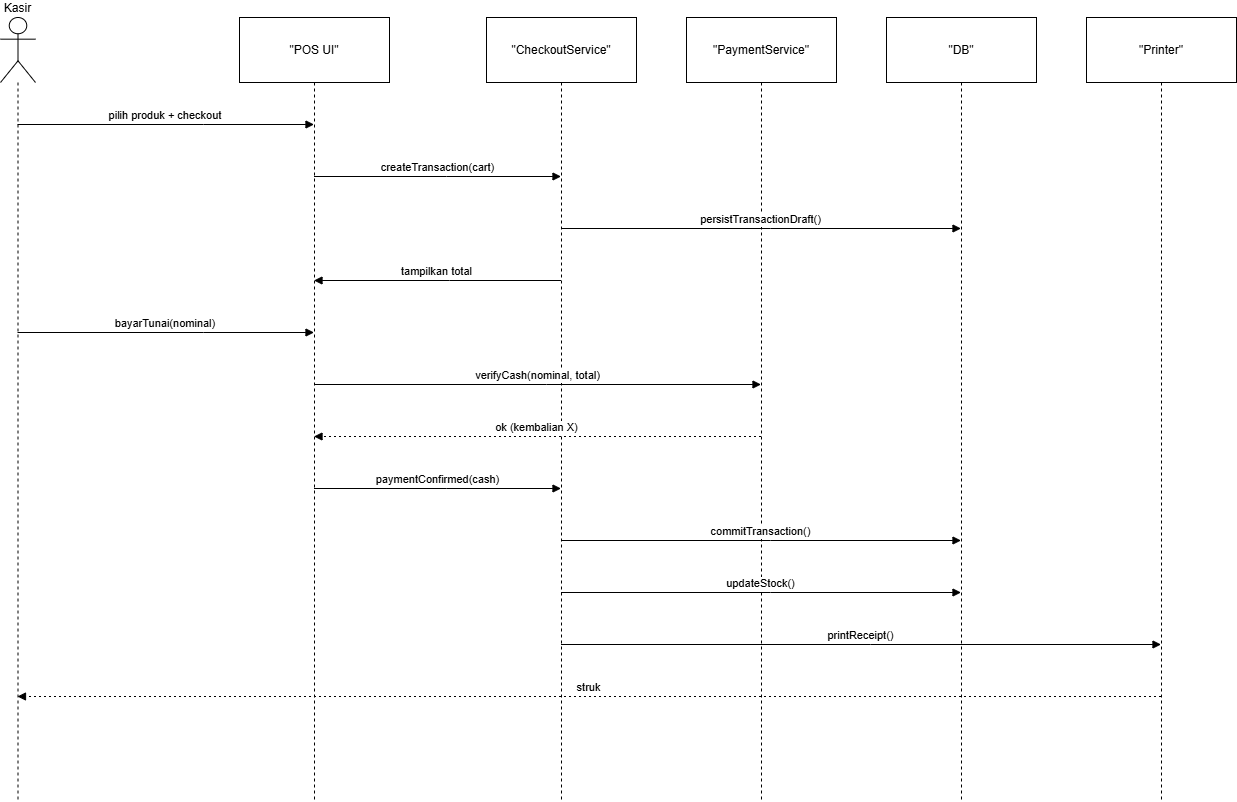

The diagram above was exported from draw.io. Its source (the exported page's mxGraphModel, read from the mxfile embedded in the PNG):
<mxGraphModel dx="1042" dy="626" grid="1" gridSize="10" guides="1" tooltips="1" connect="1" arrows="1" fold="1" page="1" pageScale="1" pageWidth="1169" pageHeight="1654" math="0" shadow="0">
  <root>
    <mxCell id="0" />
    <mxCell id="1" parent="0" />
    <mxCell id="TO9IRe5ihRKwn76FLLQy-1" value="Kasir" style="shape=umlLifeline;perimeter=lifelinePerimeter;whiteSpace=wrap;container=1;dropTarget=0;collapsible=0;recursiveResize=0;outlineConnect=0;portConstraint=eastwest;newEdgeStyle={&quot;edgeStyle&quot;:&quot;elbowEdgeStyle&quot;,&quot;elbow&quot;:&quot;vertical&quot;,&quot;curved&quot;:0,&quot;rounded&quot;:0};participant=umlActor;verticalAlign=bottom;labelPosition=center;verticalLabelPosition=top;align=center;size=65;" parent="1" vertex="1">
      <mxGeometry x="20" y="20" width="35" height="784" as="geometry" />
    </mxCell>
    <mxCell id="TO9IRe5ihRKwn76FLLQy-2" value="&quot;POS UI&quot;" style="shape=umlLifeline;perimeter=lifelinePerimeter;whiteSpace=wrap;container=1;dropTarget=0;collapsible=0;recursiveResize=0;outlineConnect=0;portConstraint=eastwest;newEdgeStyle={&quot;edgeStyle&quot;:&quot;elbowEdgeStyle&quot;,&quot;elbow&quot;:&quot;vertical&quot;,&quot;curved&quot;:0,&quot;rounded&quot;:0};size=65;" parent="1" vertex="1">
      <mxGeometry x="259" y="20" width="150" height="784" as="geometry" />
    </mxCell>
    <mxCell id="TO9IRe5ihRKwn76FLLQy-3" value="&quot;CheckoutService&quot;" style="shape=umlLifeline;perimeter=lifelinePerimeter;whiteSpace=wrap;container=1;dropTarget=0;collapsible=0;recursiveResize=0;outlineConnect=0;portConstraint=eastwest;newEdgeStyle={&quot;edgeStyle&quot;:&quot;elbowEdgeStyle&quot;,&quot;elbow&quot;:&quot;vertical&quot;,&quot;curved&quot;:0,&quot;rounded&quot;:0};size=65;" parent="1" vertex="1">
      <mxGeometry x="506" y="20" width="150" height="784" as="geometry" />
    </mxCell>
    <mxCell id="TO9IRe5ihRKwn76FLLQy-4" value="&quot;PaymentService&quot;" style="shape=umlLifeline;perimeter=lifelinePerimeter;whiteSpace=wrap;container=1;dropTarget=0;collapsible=0;recursiveResize=0;outlineConnect=0;portConstraint=eastwest;newEdgeStyle={&quot;edgeStyle&quot;:&quot;elbowEdgeStyle&quot;,&quot;elbow&quot;:&quot;vertical&quot;,&quot;curved&quot;:0,&quot;rounded&quot;:0};size=65;" parent="1" vertex="1">
      <mxGeometry x="706" y="20" width="150" height="784" as="geometry" />
    </mxCell>
    <mxCell id="TO9IRe5ihRKwn76FLLQy-5" value="&quot;DB&quot;" style="shape=umlLifeline;perimeter=lifelinePerimeter;whiteSpace=wrap;container=1;dropTarget=0;collapsible=0;recursiveResize=0;outlineConnect=0;portConstraint=eastwest;newEdgeStyle={&quot;edgeStyle&quot;:&quot;elbowEdgeStyle&quot;,&quot;elbow&quot;:&quot;vertical&quot;,&quot;curved&quot;:0,&quot;rounded&quot;:0};size=65;" parent="1" vertex="1">
      <mxGeometry x="906" y="20" width="150" height="784" as="geometry" />
    </mxCell>
    <mxCell id="TO9IRe5ihRKwn76FLLQy-6" value="&quot;Printer&quot;" style="shape=umlLifeline;perimeter=lifelinePerimeter;whiteSpace=wrap;container=1;dropTarget=0;collapsible=0;recursiveResize=0;outlineConnect=0;portConstraint=eastwest;newEdgeStyle={&quot;edgeStyle&quot;:&quot;elbowEdgeStyle&quot;,&quot;elbow&quot;:&quot;vertical&quot;,&quot;curved&quot;:0,&quot;rounded&quot;:0};size=65;" parent="1" vertex="1">
      <mxGeometry x="1106" y="20" width="150" height="784" as="geometry" />
    </mxCell>
    <mxCell id="TO9IRe5ihRKwn76FLLQy-7" value="pilih produk + checkout" style="verticalAlign=bottom;edgeStyle=elbowEdgeStyle;elbow=vertical;curved=0;rounded=0;endArrow=block;" parent="1" source="TO9IRe5ihRKwn76FLLQy-1" target="TO9IRe5ihRKwn76FLLQy-2" edge="1">
      <mxGeometry relative="1" as="geometry">
        <Array as="points">
          <mxPoint x="223" y="127" />
        </Array>
      </mxGeometry>
    </mxCell>
    <mxCell id="TO9IRe5ihRKwn76FLLQy-8" value="createTransaction(cart)" style="verticalAlign=bottom;edgeStyle=elbowEdgeStyle;elbow=vertical;curved=0;rounded=0;endArrow=block;" parent="1" source="TO9IRe5ihRKwn76FLLQy-2" target="TO9IRe5ihRKwn76FLLQy-3" edge="1">
      <mxGeometry relative="1" as="geometry">
        <Array as="points">
          <mxPoint x="466" y="179" />
        </Array>
      </mxGeometry>
    </mxCell>
    <mxCell id="TO9IRe5ihRKwn76FLLQy-9" value="persistTransactionDraft()" style="verticalAlign=bottom;edgeStyle=elbowEdgeStyle;elbow=vertical;curved=0;rounded=0;endArrow=block;" parent="1" source="TO9IRe5ihRKwn76FLLQy-3" target="TO9IRe5ihRKwn76FLLQy-5" edge="1">
      <mxGeometry relative="1" as="geometry">
        <Array as="points">
          <mxPoint x="790" y="231" />
        </Array>
      </mxGeometry>
    </mxCell>
    <mxCell id="TO9IRe5ihRKwn76FLLQy-10" value="tampilkan total" style="verticalAlign=bottom;edgeStyle=elbowEdgeStyle;elbow=vertical;curved=0;rounded=0;endArrow=block;" parent="1" source="TO9IRe5ihRKwn76FLLQy-3" target="TO9IRe5ihRKwn76FLLQy-2" edge="1">
      <mxGeometry relative="1" as="geometry">
        <Array as="points">
          <mxPoint x="469" y="283" />
        </Array>
      </mxGeometry>
    </mxCell>
    <mxCell id="TO9IRe5ihRKwn76FLLQy-11" value="bayarTunai(nominal)" style="verticalAlign=bottom;edgeStyle=elbowEdgeStyle;elbow=vertical;curved=0;rounded=0;endArrow=block;" parent="1" source="TO9IRe5ihRKwn76FLLQy-1" target="TO9IRe5ihRKwn76FLLQy-2" edge="1">
      <mxGeometry relative="1" as="geometry">
        <Array as="points">
          <mxPoint x="223" y="335" />
        </Array>
      </mxGeometry>
    </mxCell>
    <mxCell id="TO9IRe5ihRKwn76FLLQy-12" value="verifyCash(nominal, total)" style="verticalAlign=bottom;edgeStyle=elbowEdgeStyle;elbow=vertical;curved=0;rounded=0;endArrow=block;" parent="1" source="TO9IRe5ihRKwn76FLLQy-2" target="TO9IRe5ihRKwn76FLLQy-4" edge="1">
      <mxGeometry relative="1" as="geometry">
        <Array as="points">
          <mxPoint x="566" y="387" />
        </Array>
      </mxGeometry>
    </mxCell>
    <mxCell id="TO9IRe5ihRKwn76FLLQy-13" value="ok (kembalian X)" style="verticalAlign=bottom;edgeStyle=elbowEdgeStyle;elbow=vertical;curved=0;rounded=0;dashed=1;dashPattern=2 3;endArrow=block;" parent="1" source="TO9IRe5ihRKwn76FLLQy-4" target="TO9IRe5ihRKwn76FLLQy-2" edge="1">
      <mxGeometry relative="1" as="geometry">
        <Array as="points">
          <mxPoint x="569" y="439" />
        </Array>
      </mxGeometry>
    </mxCell>
    <mxCell id="TO9IRe5ihRKwn76FLLQy-14" value="paymentConfirmed(cash)" style="verticalAlign=bottom;edgeStyle=elbowEdgeStyle;elbow=vertical;curved=0;rounded=0;endArrow=block;" parent="1" source="TO9IRe5ihRKwn76FLLQy-2" target="TO9IRe5ihRKwn76FLLQy-3" edge="1">
      <mxGeometry relative="1" as="geometry">
        <Array as="points">
          <mxPoint x="466" y="491" />
        </Array>
      </mxGeometry>
    </mxCell>
    <mxCell id="TO9IRe5ihRKwn76FLLQy-15" value="commitTransaction()" style="verticalAlign=bottom;edgeStyle=elbowEdgeStyle;elbow=vertical;curved=0;rounded=0;endArrow=block;" parent="1" source="TO9IRe5ihRKwn76FLLQy-3" target="TO9IRe5ihRKwn76FLLQy-5" edge="1">
      <mxGeometry relative="1" as="geometry">
        <Array as="points">
          <mxPoint x="790" y="543" />
        </Array>
      </mxGeometry>
    </mxCell>
    <mxCell id="TO9IRe5ihRKwn76FLLQy-16" value="updateStock()" style="verticalAlign=bottom;edgeStyle=elbowEdgeStyle;elbow=vertical;curved=0;rounded=0;endArrow=block;" parent="1" source="TO9IRe5ihRKwn76FLLQy-3" target="TO9IRe5ihRKwn76FLLQy-5" edge="1">
      <mxGeometry relative="1" as="geometry">
        <Array as="points">
          <mxPoint x="790" y="595" />
        </Array>
      </mxGeometry>
    </mxCell>
    <mxCell id="TO9IRe5ihRKwn76FLLQy-17" value="printReceipt()" style="verticalAlign=bottom;edgeStyle=elbowEdgeStyle;elbow=vertical;curved=0;rounded=0;endArrow=block;" parent="1" source="TO9IRe5ihRKwn76FLLQy-3" target="TO9IRe5ihRKwn76FLLQy-6" edge="1">
      <mxGeometry relative="1" as="geometry">
        <Array as="points">
          <mxPoint x="890" y="647" />
        </Array>
      </mxGeometry>
    </mxCell>
    <mxCell id="TO9IRe5ihRKwn76FLLQy-18" value="struk" style="verticalAlign=bottom;edgeStyle=elbowEdgeStyle;elbow=vertical;curved=0;rounded=0;dashed=1;dashPattern=2 3;endArrow=block;" parent="1" source="TO9IRe5ihRKwn76FLLQy-6" target="TO9IRe5ihRKwn76FLLQy-1" edge="1">
      <mxGeometry relative="1" as="geometry">
        <Array as="points">
          <mxPoint x="650" y="699" />
        </Array>
      </mxGeometry>
    </mxCell>
  </root>
</mxGraphModel>